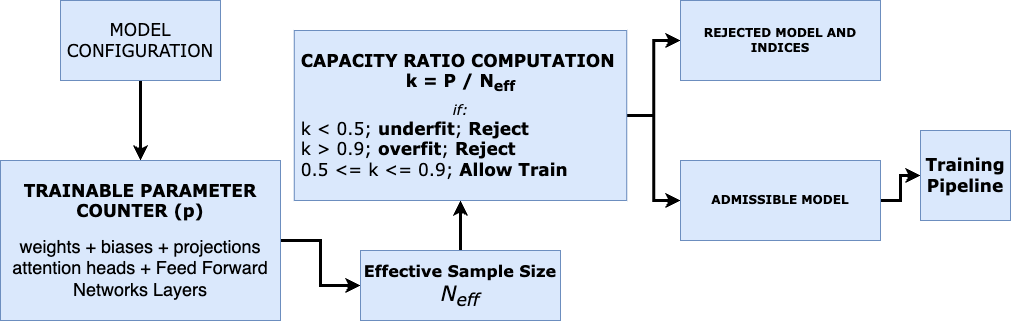

The diagram above was exported from draw.io. Its source (the exported page's mxGraphModel, read from the mxfile embedded in the PNG):
<mxGraphModel dx="1253" dy="752" grid="1" gridSize="10" guides="1" tooltips="1" connect="1" arrows="1" fold="1" page="1" pageScale="1" pageWidth="827" pageHeight="1169" math="0" shadow="0">
  <root>
    <mxCell id="0" />
    <mxCell id="1" parent="0" />
    <mxCell id="KJey0615dYStjK6a37xI-11" style="edgeStyle=orthogonalEdgeStyle;rounded=0;orthogonalLoop=1;jettySize=auto;html=1;entryX=0.5;entryY=0;entryDx=0;entryDy=0;strokeWidth=3;" edge="1" parent="1" source="KJey0615dYStjK6a37xI-1" target="KJey0615dYStjK6a37xI-2">
      <mxGeometry relative="1" as="geometry" />
    </mxCell>
    <mxCell id="KJey0615dYStjK6a37xI-1" value="&lt;font style=&quot;font-size: 17px;&quot; face=&quot;Verdana&quot;&gt;MODEL CONFIGURATION&lt;/font&gt;" style="rounded=0;whiteSpace=wrap;html=1;fillColor=#dae8fc;strokeColor=#6c8ebf;" vertex="1" parent="1">
      <mxGeometry x="100" y="40" width="160" height="80" as="geometry" />
    </mxCell>
    <mxCell id="KJey0615dYStjK6a37xI-12" style="edgeStyle=orthogonalEdgeStyle;rounded=0;orthogonalLoop=1;jettySize=auto;html=1;entryX=0;entryY=0.5;entryDx=0;entryDy=0;strokeWidth=3;" edge="1" parent="1" source="KJey0615dYStjK6a37xI-2" target="KJey0615dYStjK6a37xI-3">
      <mxGeometry relative="1" as="geometry" />
    </mxCell>
    <mxCell id="KJey0615dYStjK6a37xI-2" value="&lt;b&gt;&lt;font style=&quot;font-size: 17px;&quot; face=&quot;Verdana&quot;&gt;TRAINABLE PARAMETER COUNTER (p)&lt;/font&gt;&lt;/b&gt;&lt;div&gt;&lt;br&gt;&lt;/div&gt;&lt;div&gt;&lt;font style=&quot;font-size: 18px;&quot;&gt;weights + biases + projections attention heads + Feed Forward Networks Layers&lt;/font&gt;&lt;/div&gt;" style="rounded=0;whiteSpace=wrap;html=1;fillColor=#dae8fc;strokeColor=#6c8ebf;" vertex="1" parent="1">
      <mxGeometry x="40" y="200" width="280" height="160" as="geometry" />
    </mxCell>
    <mxCell id="KJey0615dYStjK6a37xI-13" style="edgeStyle=orthogonalEdgeStyle;rounded=0;orthogonalLoop=1;jettySize=auto;html=1;entryX=0.5;entryY=1;entryDx=0;entryDy=0;strokeWidth=3;" edge="1" parent="1" source="KJey0615dYStjK6a37xI-3" target="KJey0615dYStjK6a37xI-4">
      <mxGeometry relative="1" as="geometry" />
    </mxCell>
    <mxCell id="KJey0615dYStjK6a37xI-3" value="&lt;font style=&quot;font-size: 16px;&quot; face=&quot;Verdana&quot;&gt;&lt;b&gt;Effective Sample Size&lt;/b&gt;&lt;/font&gt;&lt;div&gt;&lt;font style=&quot;font-size: 21px;&quot; face=&quot;Verdana&quot;&gt;&lt;i&gt;N&lt;sub style=&quot;&quot;&gt;eff&lt;/sub&gt;&lt;/i&gt;&lt;/font&gt;&lt;/div&gt;" style="rounded=0;whiteSpace=wrap;html=1;fillColor=#dae8fc;strokeColor=#6c8ebf;" vertex="1" parent="1">
      <mxGeometry x="400" y="290" width="200" height="70" as="geometry" />
    </mxCell>
    <mxCell id="KJey0615dYStjK6a37xI-7" style="edgeStyle=orthogonalEdgeStyle;rounded=0;orthogonalLoop=1;jettySize=auto;html=1;entryX=0;entryY=0.5;entryDx=0;entryDy=0;strokeWidth=3;" edge="1" parent="1" source="KJey0615dYStjK6a37xI-4" target="KJey0615dYStjK6a37xI-5">
      <mxGeometry relative="1" as="geometry" />
    </mxCell>
    <mxCell id="KJey0615dYStjK6a37xI-8" style="edgeStyle=orthogonalEdgeStyle;rounded=0;orthogonalLoop=1;jettySize=auto;html=1;entryX=0;entryY=0.5;entryDx=0;entryDy=0;strokeWidth=3;" edge="1" parent="1" source="KJey0615dYStjK6a37xI-4" target="KJey0615dYStjK6a37xI-6">
      <mxGeometry relative="1" as="geometry" />
    </mxCell>
    <mxCell id="KJey0615dYStjK6a37xI-4" value="&lt;font face=&quot;Verdana&quot;&gt;&lt;b&gt;CAPACITY RATIO COMPUTATION&amp;nbsp;&lt;/b&gt;&lt;/font&gt;&lt;div&gt;&lt;font face=&quot;Verdana&quot;&gt;&lt;b&gt;k = P / N&lt;sub&gt;eff&lt;/sub&gt;&lt;/b&gt;&lt;/font&gt;&lt;/div&gt;&lt;div&gt;&lt;sub&gt;&lt;font face=&quot;Verdana&quot;&gt;&lt;i&gt;if:&lt;/i&gt;&lt;/font&gt;&lt;/sub&gt;&lt;/div&gt;&lt;div style=&quot;text-align: left;&quot;&gt;&lt;span style=&quot;font-family: Verdana;&quot;&gt;k &amp;lt; 0.5;&amp;nbsp;&lt;/span&gt;&lt;b style=&quot;font-family: Verdana;&quot;&gt;underfit&lt;/b&gt;&lt;span style=&quot;font-family: Verdana;&quot;&gt;;&amp;nbsp;&lt;/span&gt;&lt;b style=&quot;font-family: Verdana;&quot;&gt;Reject&lt;/b&gt;&lt;span style=&quot;font-family: Verdana;&quot;&gt;&amp;nbsp;&lt;/span&gt;&lt;/div&gt;&lt;div style=&quot;text-align: left;&quot;&gt;&lt;span style=&quot;background-color: transparent; color: light-dark(rgb(0, 0, 0), rgb(255, 255, 255)); font-family: Verdana;&quot;&gt;k &amp;gt; 0.9;&amp;nbsp;&lt;/span&gt;&lt;b style=&quot;background-color: transparent; color: light-dark(rgb(0, 0, 0), rgb(255, 255, 255)); font-family: Verdana;&quot;&gt;overfit&lt;/b&gt;&lt;span style=&quot;background-color: transparent; color: light-dark(rgb(0, 0, 0), rgb(255, 255, 255)); font-family: Verdana;&quot;&gt;;&amp;nbsp;&lt;/span&gt;&lt;b style=&quot;background-color: transparent; color: light-dark(rgb(0, 0, 0), rgb(255, 255, 255)); font-family: Verdana;&quot;&gt;Reject&lt;/b&gt;&lt;span style=&quot;background-color: transparent; color: light-dark(rgb(0, 0, 0), rgb(255, 255, 255)); font-family: Verdana;&quot;&gt;&amp;nbsp;&lt;/span&gt;&lt;/div&gt;&lt;div style=&quot;text-align: left;&quot;&gt;&lt;span style=&quot;background-color: transparent; color: light-dark(rgb(0, 0, 0), rgb(255, 255, 255)); font-family: Verdana;&quot;&gt;0.5 &amp;lt;= k &amp;lt;= 0.9;&lt;b&gt;&amp;nbsp;Allow Train&lt;/b&gt;&lt;/span&gt;&lt;span style=&quot;background-color: transparent; color: light-dark(rgb(0, 0, 0), rgb(255, 255, 255)); font-family: Verdana;&quot;&gt;&amp;nbsp;&lt;/span&gt;&lt;/div&gt;" style="rounded=0;whiteSpace=wrap;html=1;fillColor=#dae8fc;strokeColor=#6c8ebf;fontSize=17;" vertex="1" parent="1">
      <mxGeometry x="333.75" y="70" width="332.5" height="170" as="geometry" />
    </mxCell>
    <mxCell id="KJey0615dYStjK6a37xI-5" value="&lt;b&gt;&lt;font face=&quot;Verdana&quot;&gt;REJECTED MODEL AND INDICES&lt;/font&gt;&lt;/b&gt;" style="rounded=0;whiteSpace=wrap;html=1;fillColor=#dae8fc;strokeColor=#6c8ebf;" vertex="1" parent="1">
      <mxGeometry x="720" y="40" width="200" height="80" as="geometry" />
    </mxCell>
    <mxCell id="KJey0615dYStjK6a37xI-10" style="edgeStyle=orthogonalEdgeStyle;rounded=0;orthogonalLoop=1;jettySize=auto;html=1;entryX=0;entryY=0.5;entryDx=0;entryDy=0;strokeWidth=3;" edge="1" parent="1" source="KJey0615dYStjK6a37xI-6" target="KJey0615dYStjK6a37xI-9">
      <mxGeometry relative="1" as="geometry" />
    </mxCell>
    <mxCell id="KJey0615dYStjK6a37xI-6" value="&lt;b&gt;&lt;font face=&quot;Verdana&quot;&gt;ADMISSIBLE MODEL&lt;/font&gt;&lt;/b&gt;" style="rounded=0;whiteSpace=wrap;html=1;fillColor=#dae8fc;strokeColor=#6c8ebf;" vertex="1" parent="1">
      <mxGeometry x="720" y="200" width="200" height="80" as="geometry" />
    </mxCell>
    <mxCell id="KJey0615dYStjK6a37xI-9" value="&lt;b&gt;&lt;font style=&quot;font-size: 17px;&quot; face=&quot;Verdana&quot;&gt;Training Pipeline&lt;/font&gt;&lt;/b&gt;" style="whiteSpace=wrap;html=1;aspect=fixed;fillColor=#dae8fc;strokeColor=#6c8ebf;" vertex="1" parent="1">
      <mxGeometry x="960" y="170" width="90" height="90" as="geometry" />
    </mxCell>
  </root>
</mxGraphModel>